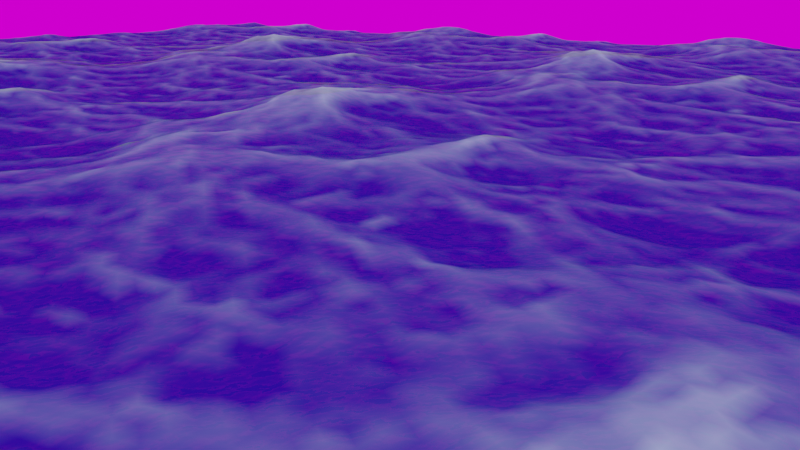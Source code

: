 # Source: 3.blend  (saved by Blender 3.0.42; exported with 4.5.12 LTS)
import bpy
from mathutils import Matrix  # noqa: F401  (used for matrix-valued properties, if any)

bpy.ops.wm.read_factory_settings(use_empty=True)
scene = bpy.context.scene
scene.name = 'Scene'

# ---- collections
col_collection = bpy.data.collections.new('Collection'); scene.collection.children.link(col_collection)

# ---- images (referenced by path relative to the original .blend; pixels are not part of the script)
import os
ASSET_DIR = os.environ.get("B2B_ASSET_DIR", "")  # directory of the original .blend (textures are referenced by path, not embedded)
HERE = os.path.dirname(os.path.abspath(__file__))  # packed textures are extracted next to this script under _unpacked/

def load_image(name, relpath, width, height, colorspace="sRGB"):
    """Load a texture the original file referenced (path relative to the .blend, or extracted next to this script)."""
    p = next((c for c in (os.path.join(HERE, relpath), os.path.join(ASSET_DIR, relpath)) if relpath and os.path.exists(c)), "")
    if p:
        img = bpy.data.images.load(p, check_existing=True)
        img.name = name
    else:  # same state as the original file: an image datablock whose file is absent (Cycles renders it pink)
        img = bpy.data.images.new(name, width, height)
        img.source = "FILE"
        img.filepath = "//" + (relpath or name)
    img.colorspace_settings.name = colorspace
    return img
img_aristea_wreck_2k_hdr = load_image('aristea_wreck_2k.hdr', 'aristea_wreck_2k.hdr', 1024, 1024, 'Linear Rec.709')

# ---- materials (node trees are filled in below, after node groups)
mat_x = bpy.data.materials.new('材质')
mat_x.use_backface_culling = True
mat_x.use_transparent_shadow = False
mat_x.use_raytrace_refraction = True
mat_x.use_screen_refraction = True
mat_x.use_sss_translucency = True
mat_x.thickness_mode = 'SLAB'
mat_x.use_thickness_from_shadow = True

# ---- material node trees
mat_x.use_nodes = True; mat_x.node_tree.nodes.clear()
_N = mat_x.node_tree.nodes; _L = mat_x.node_tree.links
n0 = _N.new('ShaderNodeOutputMaterial'); n0.name = 'Material Output'; n0.location = (999, 337)
n1 = _N.new('ShaderNodeMixShader'); n1.name = '混合着色器.002'; n1.location = (779, 341)
n2 = _N.new('ShaderNodeBsdfTransparent'); n2.name = '透明 BSDF'; n2.location = (177, 476)
n2.inputs[0].default_value = (0.03053, 0.6158, 1.0, 1.0)
n3 = _N.new('ShaderNodeMixShader'); n3.name = '混合着色器.001'; n3.location = (559, 350)
n3.inputs[0].default_value = 0.6
n4 = _N.new('ShaderNodeMixShader'); n4.name = '混合着色器'; n4.location = (339, 348)
n4.inputs[0].default_value = 0.43
n5 = _N.new('ShaderNodeBsdfGlass'); n5.name = '玻璃 BSDF'; n5.location = (-27, 555)
n5.distribution = 'BECKMANN'
n5.inputs[0].default_value = (0.07365, 0.2957, 0.5008, 1.0)
n5.inputs[2].default_value = 1.33
n6 = _N.new('ShaderNodeValToRGB'); n6.name = '颜色渐变'; n6.location = (292, 1)
while len(n6.color_ramp.elements) > 1: n6.color_ramp.elements.remove(n6.color_ramp.elements[-1])
n6.color_ramp.elements[0].position = 0.05; n6.color_ramp.elements[0].color = (0.005115, 0.006124, 0.01286, 1.0)
_e = n6.color_ramp.elements.new(0.95); _e.color = (0.6856, 0.8098, 1.0, 1.0)
n7 = _N.new('ShaderNodeEmission'); n7.name = '自发光(发射)'; n7.location = (594, 48)
n8 = _N.new('ShaderNodeAttribute'); n8.name = '属性'; n8.location = (83, 21)
n8.attribute_name = 'foam'
n9 = _N.new('ShaderNodeBsdfPrincipled'); n9.name = 'Principled BSDF'; n9.location = (-1, 382)
n9.distribution = 'GGX'
n9.subsurface_method = 'RANDOM_WALK_SKIN'
n9.inputs[0].default_value = (0.0005976, 0.0, 0.301, 1.0)
n9.inputs[2].default_value = 0.03
n9.inputs[3].default_value = 1.45
n9.inputs[27].default_value = (0.0, 0.0, 0.0, 1.0)
n9.inputs[28].default_value = 1.0
n10 = _N.new('ShaderNodeTexNoise'); n10.name = '噪波纹理'; n10.location = (-540, -28)
n10.inputs[2].default_value = 1.5
n10.inputs[3].default_value = 13.0
n10.inputs[4].default_value = 0.28
n11 = _N.new('ShaderNodeBump'); n11.name = '凹凸'; n11.location = (-301, -26)
n11.inputs[0].default_value = 0.9
n11.inputs[1].default_value = 1.0
n11.inputs[2].default_value = 1.0
_L.new(n3.outputs[0], n1.inputs[1])
_L.new(n1.outputs[0], n0.inputs[0])
_L.new(n2.outputs[0], n3.inputs[1])
_L.new(n4.outputs[0], n3.inputs[2])
_L.new(n9.outputs[0], n4.inputs[2])
_L.new(n5.outputs[0], n4.inputs[1])
_L.new(n7.outputs[0], n1.inputs[2])
_L.new(n6.outputs[0], n7.inputs[0])
_L.new(n8.outputs[0], n6.inputs[0])
_L.new(n11.outputs[0], n9.inputs[5])
_L.new(n10.outputs[1], n11.inputs[3])
n0.is_active_output = True

# ---- world
world_world = bpy.data.worlds.new('World'); scene.world = world_world
world_world.use_nodes = True; world_world.node_tree.nodes.clear()
_N = world_world.node_tree.nodes; _L = world_world.node_tree.links
n0 = _N.new('ShaderNodeOutputWorld'); n0.name = 'World Output'; n0.location = (300, 300)
n1 = _N.new('ShaderNodeBackground'); n1.name = 'Background'; n1.location = (10, 300)
n2 = _N.new('ShaderNodeTexEnvironment'); n2.name = '环境纹理'; n2.location = (-280, 280)
n2.image = img_aristea_wreck_2k_hdr
n3 = _N.new('ShaderNodeMapping'); n3.name = '映射'; n3.location = (-470, 260)
n4 = _N.new('ShaderNodeTexCoord'); n4.name = '纹理坐标'; n4.location = (-660, 240)
_L.new(n1.outputs[0], n0.inputs[0])
_L.new(n2.outputs[0], n1.inputs[0])
_L.new(n3.outputs[0], n2.inputs[0])
_L.new(n4.outputs[0], n3.inputs[0])
n0.is_active_output = True
world_world.color = (0.05088, 0.05088, 0.05088)
world_world.use_sun_shadow = False
world_world.sun_shadow_jitter_overblur = 0.0

# ---- cameras
cam_camera = bpy.data.cameras.new('Camera')
cam_camera.clip_start = 0.01
cam_camera.clip_end = 1e+05
cam_camera.ortho_scale = 7.314

# ---- meshes
me_x = bpy.data.meshes.new('平面')
me_x.from_pydata([(-1.0, -1.0, 0.0), (1.0, -1.0, 0.0), (-1.0, 1.0, 0.0), (1.0, 1.0, 0.0)], [], [(0, 1, 3, 2)])
_uv = me_x.uv_layers.new(name='UV 贴图')
_uv.uv.foreach_set('vector', [0.0, 0.0, 1.0, 0.0, 1.0, 1.0, 0.0, 1.0])
me_x.materials.append(mat_x)
me_x.use_remesh_fix_poles = True
me_x.use_remesh_preserve_attributes = False
me_x.update()

# ---- objects
ob_camera = bpy.data.objects.new('Camera', cam_camera)
ob_x = bpy.data.objects.new('平面', me_x)

# ---- transforms, parenting, visibility, modifiers, constraints
ob_camera.location = (28.56, 87.67, 23.37)
ob_camera.rotation_euler = (1.34, -2.665e-07, -9.713)
ob_camera.lock_rotations_4d = False
ob_camera.empty_display_type = 'ARROWS'
ob_camera.color = (0.0, 0.0, 0.0, 0.0)
ob_camera.display_type = 'WIRE'
ob_camera.lineart.crease_threshold = 0.0
ob_x.location = (0.0, 0.0, 0.11)
ob_x.rotation_euler = (0.0, 0.0, -2.478)
_m = ob_x.modifiers.new('洋面', 'OCEAN')
_m.size = 2.0
_m.repeat_x = 3
_m.repeat_y = 3
_m.use_foam = True
_m.damping = 1.0
_m.wave_alignment = 0.01
_m.wave_direction = -1.571
_m.wave_scale = 3.0
_m.depth = 300.0
_m.foam_coverage = 0.3
_m.bake_foam_fade = 0.0
_m.foam_layer_name = 'foam'
_m.choppiness = 1.03
_m.time = 5.256
_m.random_seed = 1
_m.filepath = 'C:/Users/li456/AppData/Local/Temp/blender_a27792/cache_ocean'

# ---- collection membership
col_collection.objects.link(ob_camera)
col_collection.objects.link(ob_x)

# ---- scene / render settings (as saved in the file)
scene.camera = ob_camera
scene.frame_start = 1; scene.frame_end = 250; scene.frame_set(121)
scene.render.engine = 'BLENDER_EEVEE_NEXT'
scene.cycles.sampling_pattern = 'TABULATED_SOBOL'
scene.cycles.use_light_tree = False
scene.view_settings.view_transform = 'Filmic'
bpy.context.view_layer.update()
